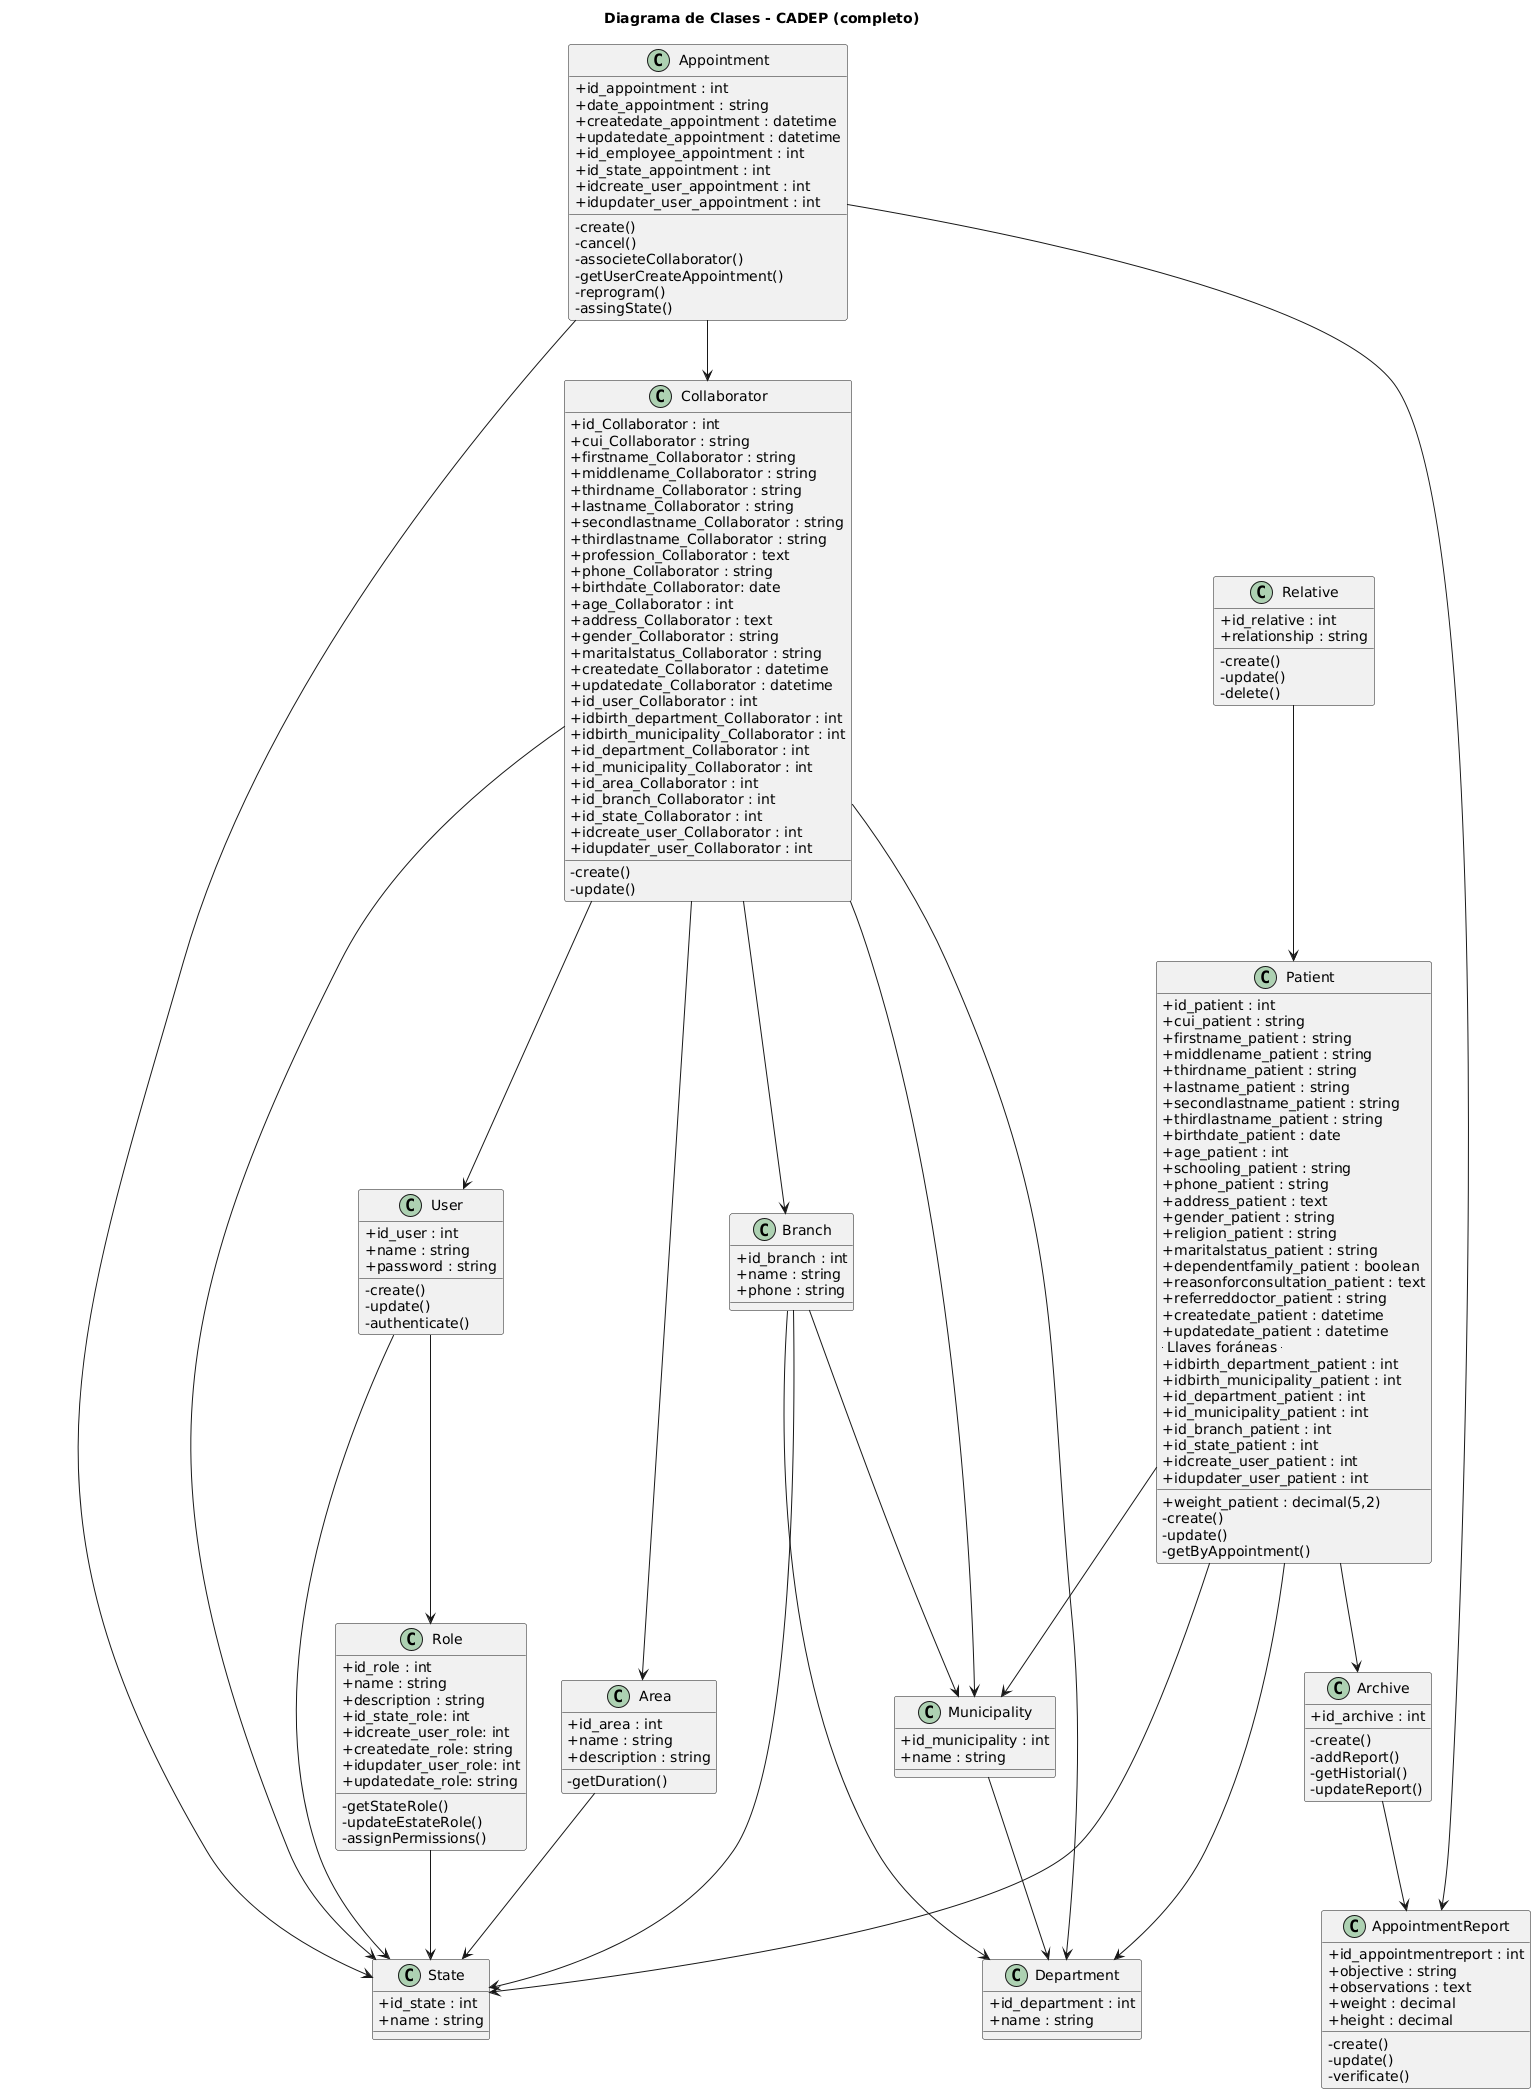

The diagram above was rendered by PlantUML. Its source (embedded in the PNG):
@startuml
title Diagrama de Clases - CADEP (completo)

skinparam classAttributeIconSize 0

class Patient {
+id_patient : int
  +cui_patient : string
  +firstname_patient : string
  +middlename_patient : string
  +thirdname_patient : string
  +lastname_patient : string
  +secondlastname_patient : string
  +thirdlastname_patient : string
  +birthdate_patient : date
  +age_patient : int
  +weight_patient : decimal(5,2)
  +schooling_patient : string
  +phone_patient : string
  +address_patient : text
  +gender_patient : string
  +religion_patient : string
  +maritalstatus_patient : string
  +dependentfamily_patient : boolean
  +reasonforconsultation_patient : text
  +referreddoctor_patient : string
  +createdate_patient : datetime
  +updatedate_patient : datetime
  -- Llaves foráneas --
  +idbirth_department_patient : int
  +idbirth_municipality_patient : int
  +id_department_patient : int
  +id_municipality_patient : int
  +id_branch_patient : int
  +id_state_patient : int
  +idcreate_user_patient : int
  +idupdater_user_patient : int
  -create()
  -update()
  -getByAppointment()
}

class Relative {
  +id_relative : int
  +relationship : string
  -create()
  -update()
  -delete()
}

class User {
  +id_user : int
  +name : string
  +password : string
  -create()
  -update()
  -authenticate()
}

class Role {
  +id_role : int
  +name : string
  +description : string
  +id_state_role: int
  +idcreate_user_role: int
  +createdate_role: string
  +idupdater_user_role: int
  +updatedate_role: string
  -getStateRole()
  -updateEstateRole()
  -assignPermissions()
}

class Collaborator{
  +id_Collaborator : int
  +cui_Collaborator : string
  +firstname_Collaborator : string
  +middlename_Collaborator : string
  +thirdname_Collaborator : string
  +lastname_Collaborator : string
  +secondlastname_Collaborator : string
  +thirdlastname_Collaborator : string
  +profession_Collaborator : text
  +phone_Collaborator : string
  +birthdate_Collaborator: date
  +age_Collaborator : int
  +address_Collaborator : text
  +gender_Collaborator : string
  +maritalstatus_Collaborator : string
  +createdate_Collaborator : datetime
  +updatedate_Collaborator : datetime
  +id_user_Collaborator : int
  +idbirth_department_Collaborator : int
  +idbirth_municipality_Collaborator : int
  +id_department_Collaborator : int
  +id_municipality_Collaborator : int
  +id_area_Collaborator : int
  +id_branch_Collaborator : int
  +id_state_Collaborator : int
  +idcreate_user_Collaborator : int
  +idupdater_user_Collaborator : int
  -create()
  -update()
}

class Area {
  +id_area : int
  +name : string
  +description : string
  -getDuration()
}

class Branch {
  +id_branch : int
  +name : string
  +phone : string
}

class Department {
  +id_department : int
  +name : string
}

class Municipality {
  +id_municipality : int
  +name : string
}

class State {
  +id_state : int
  +name : string
}

class Archive {
  +id_archive : int
  -create()
  -addReport()
  -getHistorial()
  -updateReport()
}

class Appointment {
  +id_appointment : int
  +date_appointment : string
  +createdate_appointment : datetime
  +updatedate_appointment : datetime
  +id_employee_appointment : int
  +id_state_appointment : int
  +idcreate_user_appointment : int
  +idupdater_user_appointment : int
  -create()
  -cancel()
  -associeteCollaborator()
  -getUserCreateAppointment()
  -reprogram()
  -assingState()
}

class AppointmentReport {
  +id_appointmentreport : int
  +objective : string
  +observations : text
  +weight : decimal
  +height : decimal
  -create()
  -update()
  -verificate()
}

' Relaciones
Patient --> Archive
Archive --> AppointmentReport
Appointment --> AppointmentReport
Appointment --> Collaborator
Collaborator --> Area
Collaborator --> Branch
Collaborator --> User
User --> Role
Collaborator --> State
User --> State
Role --> State
Patient --> State
Appointment --> State
Branch --> State
Area --> State
Relative --> Patient
Municipality --> Department
Branch --> Municipality
Branch --> Department
Patient --> Municipality
Patient --> Department
Collaborator --> Municipality
Collaborator --> Department
@enduml